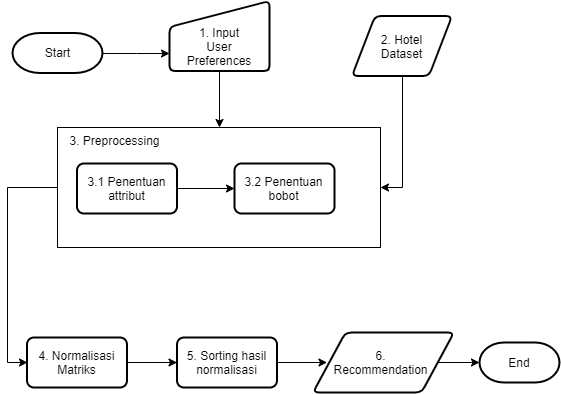

The diagram above was exported from draw.io. Its source (the exported page's mxGraphModel, read from the mxfile embedded in the PNG):
<mxGraphModel dx="1889" dy="1009" grid="1" gridSize="10" guides="1" tooltips="1" connect="1" arrows="1" fold="1" page="1" pageScale="1" pageWidth="850" pageHeight="1100" math="0" shadow="0">
  <root>
    <mxCell id="0" />
    <mxCell id="1" parent="0" />
    <mxCell id="2" style="edgeStyle=orthogonalEdgeStyle;rounded=0;orthogonalLoop=1;jettySize=auto;html=1;entryX=0;entryY=0.75;entryDx=0;entryDy=0;" edge="1" source="3" target="8" parent="1">
      <mxGeometry relative="1" as="geometry">
        <mxPoint x="340.5" y="263.5" as="targetPoint" />
      </mxGeometry>
    </mxCell>
    <mxCell id="3" value="Start" style="strokeWidth=2;html=1;shape=mxgraph.flowchart.terminator;whiteSpace=wrap;" vertex="1" parent="1">
      <mxGeometry x="133" y="265.5" width="90" height="40" as="geometry" />
    </mxCell>
    <mxCell id="4" style="edgeStyle=orthogonalEdgeStyle;rounded=0;orthogonalLoop=1;jettySize=auto;html=1;" edge="1" source="5" parent="1">
      <mxGeometry relative="1" as="geometry">
        <mxPoint x="447.5" y="595" as="targetPoint" />
      </mxGeometry>
    </mxCell>
    <mxCell id="5" value="5. Sorting hasil normalisasi" style="rounded=1;whiteSpace=wrap;html=1;absoluteArcSize=1;arcSize=14;strokeWidth=2;" vertex="1" parent="1">
      <mxGeometry x="297.5" y="570" width="100" height="50" as="geometry" />
    </mxCell>
    <mxCell id="6" value="End" style="strokeWidth=2;html=1;shape=mxgraph.flowchart.terminator;whiteSpace=wrap;" vertex="1" parent="1">
      <mxGeometry x="600" y="575" width="80" height="40" as="geometry" />
    </mxCell>
    <mxCell id="7" value="" style="group" vertex="1" connectable="0" parent="1">
      <mxGeometry x="290" y="243.5" width="100" height="60" as="geometry" />
    </mxCell>
    <mxCell id="8" value="" style="verticalLabelPosition=bottom;verticalAlign=top;html=1;strokeWidth=2;shape=manualInput;whiteSpace=wrap;rounded=1;size=26;arcSize=11;" vertex="1" parent="7">
      <mxGeometry y="-10" width="100" height="70" as="geometry" />
    </mxCell>
    <mxCell id="9" value="1. Input User Preferences" style="text;html=1;strokeColor=none;fillColor=none;align=center;verticalAlign=middle;whiteSpace=wrap;rounded=0;" vertex="1" parent="7">
      <mxGeometry x="25" y="25" width="50" height="20" as="geometry" />
    </mxCell>
    <mxCell id="10" style="edgeStyle=orthogonalEdgeStyle;rounded=0;orthogonalLoop=1;jettySize=auto;html=1;entryX=0.5;entryY=0;entryDx=0;entryDy=0;" edge="1" source="8" target="12" parent="1">
      <mxGeometry relative="1" as="geometry" />
    </mxCell>
    <mxCell id="11" style="edgeStyle=orthogonalEdgeStyle;rounded=0;orthogonalLoop=1;jettySize=auto;html=1;entryX=1;entryY=0.5;entryDx=0;entryDy=0;" edge="1" source="25" target="12" parent="1">
      <mxGeometry relative="1" as="geometry" />
    </mxCell>
    <mxCell id="12" value="" style="rounded=0;whiteSpace=wrap;html=1;" vertex="1" parent="1">
      <mxGeometry x="178" y="360" width="323" height="120" as="geometry" />
    </mxCell>
    <mxCell id="13" value="3.1 Penentuan attribut" style="rounded=1;whiteSpace=wrap;html=1;absoluteArcSize=1;arcSize=14;strokeWidth=2;" vertex="1" parent="1">
      <mxGeometry x="197.5" y="396" width="100" height="50" as="geometry" />
    </mxCell>
    <mxCell id="14" value="3.2 Penentuan bobot" style="rounded=1;whiteSpace=wrap;html=1;absoluteArcSize=1;arcSize=14;strokeWidth=2;" vertex="1" parent="1">
      <mxGeometry x="355" y="396" width="100" height="50" as="geometry" />
    </mxCell>
    <mxCell id="15" value="" style="endArrow=classic;html=1;exitX=1;exitY=0.5;exitDx=0;exitDy=0;entryX=0;entryY=0.5;entryDx=0;entryDy=0;" edge="1" source="13" target="14" parent="1">
      <mxGeometry width="50" height="50" relative="1" as="geometry">
        <mxPoint x="307.5" y="260" as="sourcePoint" />
        <mxPoint x="307.5" y="310" as="targetPoint" />
      </mxGeometry>
    </mxCell>
    <mxCell id="16" value="" style="group" vertex="1" connectable="0" parent="1">
      <mxGeometry x="433.5" y="565" width="141" height="60" as="geometry" />
    </mxCell>
    <mxCell id="17" value="" style="verticalLabelPosition=bottom;verticalAlign=top;html=1;strokeWidth=2;shape=parallelogram;perimeter=parallelogramPerimeter;whiteSpace=wrap;rounded=1;arcSize=12;size=0.23;" vertex="1" parent="16">
      <mxGeometry width="141" height="60" as="geometry" />
    </mxCell>
    <mxCell id="18" value="6. Recommendation" style="text;html=1;strokeColor=none;fillColor=none;align=center;verticalAlign=middle;whiteSpace=wrap;rounded=0;" vertex="1" parent="16">
      <mxGeometry x="41.215384615384615" y="20" width="54.230769230769226" height="20" as="geometry" />
    </mxCell>
    <mxCell id="19" style="edgeStyle=orthogonalEdgeStyle;rounded=0;orthogonalLoop=1;jettySize=auto;html=1;entryX=0;entryY=0.5;entryDx=0;entryDy=0;entryPerimeter=0;" edge="1" source="17" target="6" parent="1">
      <mxGeometry relative="1" as="geometry" />
    </mxCell>
    <mxCell id="20" value="" style="edgeStyle=orthogonalEdgeStyle;rounded=0;orthogonalLoop=1;jettySize=auto;html=1;" edge="1" source="21" target="5" parent="1">
      <mxGeometry relative="1" as="geometry" />
    </mxCell>
    <mxCell id="21" value="4. Normalisasi Matriks" style="rounded=1;whiteSpace=wrap;html=1;absoluteArcSize=1;arcSize=14;strokeWidth=2;" vertex="1" parent="1">
      <mxGeometry x="147.5" y="570" width="100" height="50" as="geometry" />
    </mxCell>
    <mxCell id="22" style="edgeStyle=orthogonalEdgeStyle;rounded=0;orthogonalLoop=1;jettySize=auto;html=1;entryX=0;entryY=0.5;entryDx=0;entryDy=0;exitX=0;exitY=0.5;exitDx=0;exitDy=0;" edge="1" source="12" target="21" parent="1">
      <mxGeometry relative="1" as="geometry">
        <mxPoint x="178" y="420" as="sourcePoint" />
        <mxPoint x="190" y="595" as="targetPoint" />
        <Array as="points" />
      </mxGeometry>
    </mxCell>
    <mxCell id="23" value="" style="group" vertex="1" connectable="0" parent="1">
      <mxGeometry x="472.5" y="248.5" width="100" height="60" as="geometry" />
    </mxCell>
    <mxCell id="24" value="" style="group" vertex="1" connectable="0" parent="23">
      <mxGeometry width="100" height="60" as="geometry" />
    </mxCell>
    <mxCell id="25" value="" style="verticalLabelPosition=bottom;verticalAlign=top;html=1;strokeWidth=2;shape=parallelogram;perimeter=parallelogramPerimeter;whiteSpace=wrap;rounded=1;arcSize=12;size=0.23;" vertex="1" parent="24">
      <mxGeometry width="100" height="60" as="geometry" />
    </mxCell>
    <mxCell id="26" value="2. Hotel Dataset" style="text;html=1;strokeColor=none;fillColor=none;align=center;verticalAlign=middle;whiteSpace=wrap;rounded=0;" vertex="1" parent="24">
      <mxGeometry x="25" y="20" width="50" height="20" as="geometry" />
    </mxCell>
    <mxCell id="27" value="3. Preprocessing" style="text;html=1;strokeColor=none;fillColor=none;align=center;verticalAlign=middle;whiteSpace=wrap;rounded=0;" vertex="1" parent="1">
      <mxGeometry x="185" y="363" width="100" height="20" as="geometry" />
    </mxCell>
  </root>
</mxGraphModel>